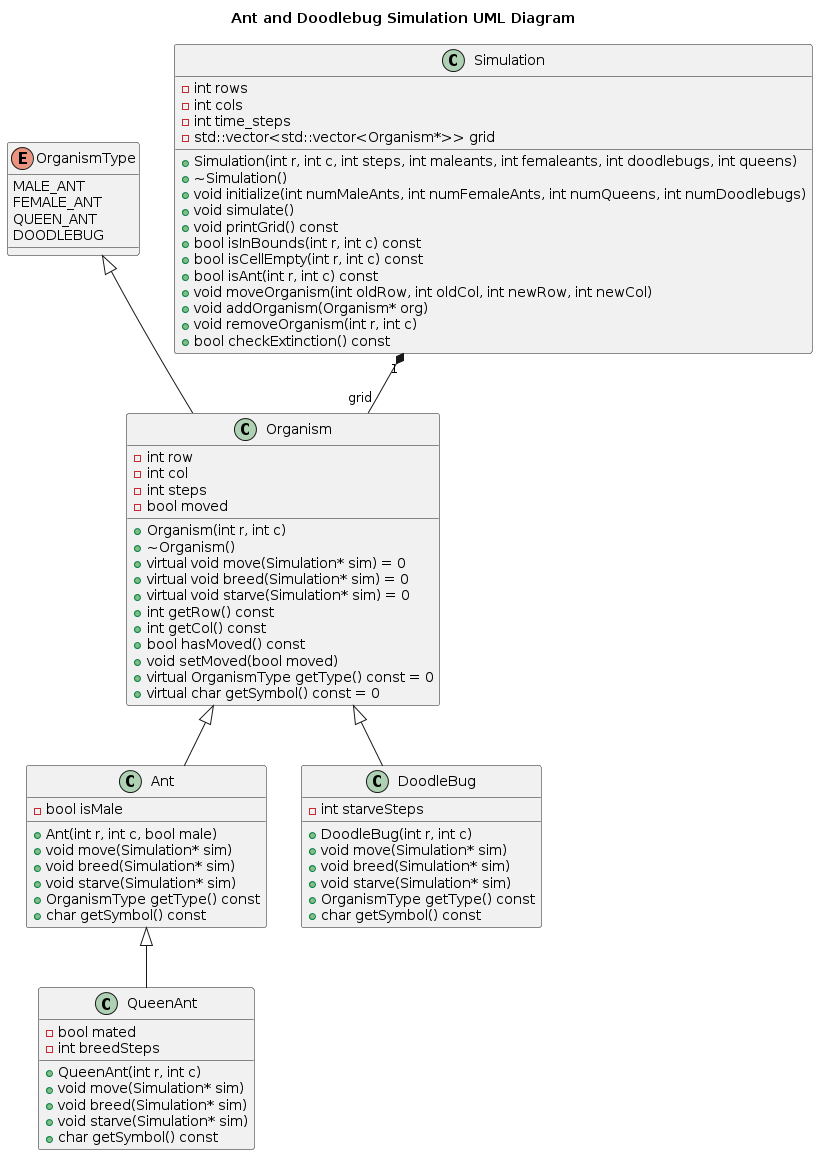

The diagram above was rendered by PlantUML. Its source (embedded in the PNG):
@startuml
title Ant and Doodlebug Simulation UML Diagram

class Organism {
    - int row
    - int col
    - int steps
    - bool moved
    __
    + Organism(int r, int c)
    + ~Organism()
    + virtual void move(Simulation* sim) = 0
    + virtual void breed(Simulation* sim) = 0
    + virtual void starve(Simulation* sim) = 0
    + int getRow() const
    + int getCol() const
    + bool hasMoved() const
    + void setMoved(bool moved)
    + virtual OrganismType getType() const = 0
    + virtual char getSymbol() const = 0
}

enum OrganismType {
    MALE_ANT
    FEMALE_ANT
    QUEEN_ANT
    DOODLEBUG
}

class Ant {
    - bool isMale
    __
    + Ant(int r, int c, bool male)
    + void move(Simulation* sim)
    + void breed(Simulation* sim)
    + void starve(Simulation* sim)
    + OrganismType getType() const
    + char getSymbol() const
}

class QueenAnt {
    - bool mated
    - int breedSteps
    __
    + QueenAnt(int r, int c)
    + void move(Simulation* sim)
    + void breed(Simulation* sim)
    + void starve(Simulation* sim)
    + char getSymbol() const
}

class DoodleBug {
    - int starveSteps
    __
    + DoodleBug(int r, int c)
    + void move(Simulation* sim)
    + void breed(Simulation* sim)
    + void starve(Simulation* sim)
    + OrganismType getType() const
    + char getSymbol() const
}

class Simulation {
    - int rows
    - int cols
    - int time_steps
    - std::vector<std::vector<Organism*>> grid
    __
    + Simulation(int r, int c, int steps, int maleants, int femaleants, int doodlebugs, int queens)
    + ~Simulation()
    + void initialize(int numMaleAnts, int numFemaleAnts, int numQueens, int numDoodlebugs)
    + void simulate()
    + void printGrid() const
    + bool isInBounds(int r, int c) const
    + bool isCellEmpty(int r, int c) const
    + bool isAnt(int r, int c) const
    + void moveOrganism(int oldRow, int oldCol, int newRow, int newCol)
    + void addOrganism(Organism* org)
    + void removeOrganism(int r, int c)
    + bool checkExtinction() const
}

Organism <|-- Ant
Organism <|-- DoodleBug
Ant <|-- QueenAnt
Simulation "1" *-- "grid" Organism
OrganismType <|-- Organism
@enduml